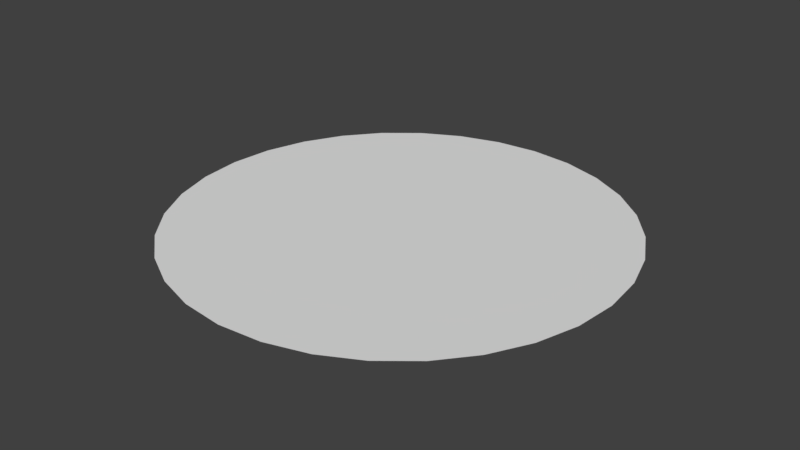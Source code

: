 # Source: tEST.blend  (saved by Blender 2.79.7; exported with 4.5.12 LTS)
import bpy
from mathutils import Matrix  # noqa: F401  (used for matrix-valued properties, if any)

bpy.ops.wm.read_factory_settings(use_empty=True)
scene = bpy.context.scene
scene.name = 'Scene'

# ---- collections
col_collection_1 = bpy.data.collections.new('Collection 1'); scene.collection.children.link(col_collection_1)

# ---- world
world_world = bpy.data.worlds.new('World'); scene.world = world_world
world_world.color = (0.05088, 0.05088, 0.05088)
world_world.use_sun_shadow = False
world_world.sun_shadow_jitter_overblur = 0.0

# ---- meshes
me_circle = bpy.data.meshes.new('Circle')
me_circle.from_pydata([(-8.668e-07, -6.3, 0.0), (1.229, -6.179, 0.0), (2.411, -5.82, 0.0), (3.5, -5.238, 0.0), (4.455, -4.455, 0.0), (5.238, -3.5, 0.0), (5.82, -2.411, 0.0), (6.179, -1.229, 0.0), (6.3, 1.605e-06, 0.0), (6.179, 1.229, 0.0), (5.82, 2.411, 0.0), (5.238, 3.5, 0.0), (4.455, 4.455, 0.0), (3.5, 5.238, 0.0), (2.411, 5.82, 0.0), (1.229, 6.179, 0.0), (-2.92e-06, 6.3, 0.0), (-1.229, 6.179, 0.0), (-2.411, 5.82, 0.0), (-3.5, 5.238, 0.0), (-4.455, 4.455, 0.0), (-5.238, 3.5, 0.0), (-5.82, 2.411, 0.0), (-6.179, 1.229, 0.0), (-6.3, -4.003e-06, 0.0), (-6.179, -1.229, 0.0), (-5.82, -2.411, 0.0), (-5.238, -3.5, 0.0), (-4.455, -4.455, 0.0), (-3.5, -5.238, 0.0), (-2.411, -5.82, 0.0), (-1.229, -6.179, 0.0), (1.063, -5.345, 0.0), (-1.195e-06, -5.45, 0.0), (2.085, -5.035, 0.0), (3.028, -4.531, 0.0), (3.853, -3.853, 0.0), (4.531, -3.028, 0.0), (5.035, -2.085, 0.0), (5.345, -1.063, 0.0), (5.45, 1.764e-06, 0.0), (5.345, 1.063, 0.0), (5.035, 2.085, 0.0), (4.531, 3.028, 0.0), (3.853, 3.853, 0.0), (3.028, 4.531, 0.0), (2.085, 5.035, 0.0), (1.063, 5.345, 0.0), (-2.757e-06, 5.45, 0.0), (-1.063, 5.345, 0.0), (-2.085, 5.035, 0.0), (-3.028, 4.531, 0.0), (-3.853, 3.853, 0.0), (-4.531, 3.028, 0.0), (-5.035, 2.085, 0.0), (-5.345, 1.063, 0.0), (-5.45, -3.178e-06, 0.0), (-5.345, -1.063, 0.0), (-5.035, -2.085, 0.0), (-4.531, -3.028, 0.0), (-3.853, -3.853, 0.0), (-3.028, -4.531, 0.0), (-2.085, -5.035, 0.0), (-1.063, -5.345, 0.0)], [], [(32, 34, 35, 36, 37, 38, 39, 40, 41, 42, 43, 44, 45, 46, 47, 48, 49, 50, 51, 52, 53, 54, 55, 56, 57, 58, 59, 60, 61, 62, 63, 33), (32, 33, 0, 1), (34, 32, 1, 2), (35, 34, 2, 3), (36, 35, 3, 4), (37, 36, 4, 5), (38, 37, 5, 6), (39, 38, 6, 7), (40, 39, 7, 8), (41, 40, 8, 9), (42, 41, 9, 10), (43, 42, 10, 11), (44, 43, 11, 12), (45, 44, 12, 13), (46, 45, 13, 14), (47, 46, 14, 15), (48, 47, 15, 16), (49, 48, 16, 17), (50, 49, 17, 18), (51, 50, 18, 19), (52, 51, 19, 20), (53, 52, 20, 21), (54, 53, 21, 22), (55, 54, 22, 23), (56, 55, 23, 24), (57, 56, 24, 25), (58, 57, 25, 26), (59, 58, 26, 27), (60, 59, 27, 28), (61, 60, 28, 29), (62, 61, 29, 30), (63, 62, 30, 31), (33, 63, 31, 0)])
_uv = me_circle.uv_layers.new(name='UVMap')
_uv.uv.foreach_set('vector', [1.205, -0.07886, 1.305, 0.06987, 1.373, 0.2351, 1.408, 0.4106, 1.408, 0.5894, 1.373, 0.7649, 1.305, 0.9301, 1.205, 1.079, 1.079, 1.205, 0.9301, 1.305, 0.7649, 1.373, 0.5894, 1.408, 0.4106, 1.408, 0.2351, 1.373, 0.06986, 1.305, -0.07887, 1.205, -0.2054, 1.079, -0.3047, 0.9301, -0.3732, 0.7649, -0.4081, 0.5894, -0.4081, 0.4106, -0.3732, 0.2351, -0.3047, 0.06986, -0.2053, -0.07887, -0.07886, -0.2054, 0.06987, -0.3047, 0.2351, -0.3732, 0.4106, -0.4081, 0.5894, -0.4081, 0.7649, -0.3732, 0.9301, -0.3047, 1.079, -0.2053, 1.205, -0.07886, 1.079, -0.2053, 1.169, -0.3154, 1.315, -0.1692, 1.305, 0.06987, 1.205, -0.07886, 1.315, -0.1692, 1.43, 0.002739, 1.373, 0.2351, 1.305, 0.06987, 1.43, 0.002739, 1.509, 0.1938, 1.408, 0.4106, 1.373, 0.2351, 1.509, 0.1938, 1.55, 0.3966, 1.408, 0.5894, 1.408, 0.4106, 1.55, 0.3966, 1.55, 0.6034, 1.373, 0.7649, 1.408, 0.5894, 1.55, 0.6034, 1.509, 0.8062, 1.305, 0.9301, 1.373, 0.7649, 1.509, 0.8062, 1.43, 0.9973, 1.205, 1.079, 1.305, 0.9301, 1.43, 0.9973, 1.315, 1.169, 1.079, 1.205, 1.205, 1.079, 1.315, 1.169, 1.169, 1.315, 0.9301, 1.305, 1.079, 1.205, 1.169, 1.315, 0.9973, 1.43, 0.7649, 1.373, 0.9301, 1.305, 0.9973, 1.43, 0.8062, 1.509, 0.5894, 1.408, 0.7649, 1.373, 0.8062, 1.509, 0.6034, 1.55, 0.4106, 1.408, 0.5894, 1.408, 0.6034, 1.55, 0.3966, 1.55, 0.2351, 1.373, 0.4106, 1.408, 0.3966, 1.55, 0.1938, 1.509, 0.06986, 1.305, 0.2351, 1.373, 0.1938, 1.509, 0.002737, 1.43, -0.07887, 1.205, 0.06986, 1.305, 0.002737, 1.43, -0.1692, 1.315, -0.2054, 1.079, -0.07887, 1.205, -0.1692, 1.315, -0.3154, 1.169, -0.3047, 0.9301, -0.2054, 1.079, -0.3154, 1.169, -0.4303, 0.9973, -0.3732, 0.7649, -0.3047, 0.9301, -0.4303, 0.9973, -0.5094, 0.8062, -0.4081, 0.5894, -0.3732, 0.7649, -0.5094, 0.8062, -0.5498, 0.6034, -0.4081, 0.4106, -0.4081, 0.5894, -0.5498, 0.6034, -0.5498, 0.3966, -0.3732, 0.2351, -0.4081, 0.4106, -0.5498, 0.3966, -0.5094, 0.1938, -0.3047, 0.06986, -0.3732, 0.2351, -0.5094, 0.1938, -0.4303, 0.002736, -0.2053, -0.07887, -0.3047, 0.06986, -0.4303, 0.002736, -0.3154, -0.1692, -0.07886, -0.2054, -0.2053, -0.07887, -0.3154, -0.1692, -0.1692, -0.3154, 0.06987, -0.3047, -0.07886, -0.2054, -0.1692, -0.3154, 0.00274, -0.4303, 0.2351, -0.3732, 0.06987, -0.3047, 0.00274, -0.4303, 0.1938, -0.5094, 0.4106, -0.4081, 0.2351, -0.3732, 0.1938, -0.5094, 0.3966, -0.5498, 0.5894, -0.4081, 0.4106, -0.4081, 0.3966, -0.5498, 0.6034, -0.5498, 0.7649, -0.3732, 0.5894, -0.4081, 0.6034, -0.5498, 0.8062, -0.5094, 0.9301, -0.3047, 0.7649, -0.3732, 0.8062, -0.5094, 0.9973, -0.4303, 1.079, -0.2053, 0.9301, -0.3047, 0.9973, -0.4303, 1.169, -0.3154])
_ca = me_circle.color_attributes.new('Col', 'BYTE_COLOR', 'CORNER')
_ca.data.foreach_set('color', [1.0, 1.0, 1.0, 1.0, 1.0, 1.0, 1.0, 1.0, 1.0, 1.0, 1.0, 1.0, 1.0, 1.0, 1.0, 1.0, 1.0, 1.0, 1.0, 1.0, 1.0, 1.0, 1.0, 1.0, 1.0, 1.0, 1.0, 1.0, 1.0, 1.0, 1.0, 1.0, 1.0, 1.0, 1.0, 1.0, 1.0, 1.0, 1.0, 1.0, 1.0, 1.0, 1.0, 1.0, 1.0, 1.0, 1.0, 1.0, 1.0, 1.0, 1.0, 1.0, 1.0, 1.0, 1.0, 1.0, 1.0, 1.0, 1.0, 1.0, 1.0, 1.0, 1.0, 1.0, 1.0, 1.0, 1.0, 1.0, 1.0, 1.0, 1.0, 1.0, 1.0, 1.0, 1.0, 1.0, 1.0, 1.0, 1.0, 1.0, 1.0, 1.0, 1.0, 1.0, 1.0, 1.0, 1.0, 1.0, 1.0, 1.0, 1.0, 1.0, 1.0, 1.0, 1.0, 1.0, 1.0, 1.0, 1.0, 1.0, 1.0, 1.0, 1.0, 1.0, 1.0, 1.0, 1.0, 1.0, 1.0, 1.0, 1.0, 1.0, 1.0, 1.0, 1.0, 1.0, 1.0, 1.0, 1.0, 1.0, 1.0, 1.0, 1.0, 1.0, 1.0, 1.0, 1.0, 1.0, 1.0, 1.0, 1.0, 1.0, 1.0, 1.0, 1.0, 1.0, 0.3813, 0.3813, 0.3813, 1.0, 0.3813, 0.3813, 0.3813, 1.0, 1.0, 1.0, 1.0, 1.0, 1.0, 1.0, 1.0, 1.0, 0.3813, 0.3813, 0.3813, 1.0, 0.3813, 0.3813, 0.3813, 1.0, 1.0, 1.0, 1.0, 1.0, 1.0, 1.0, 1.0, 1.0, 0.3813, 0.3813, 0.3813, 1.0, 0.3813, 0.3813, 0.3813, 1.0, 1.0, 1.0, 1.0, 1.0, 1.0, 1.0, 1.0, 1.0, 0.3813, 0.3813, 0.3813, 1.0, 0.3813, 0.3813, 0.3813, 1.0, 1.0, 1.0, 1.0, 1.0, 1.0, 1.0, 1.0, 1.0, 0.3813, 0.3813, 0.3813, 1.0, 0.3813, 0.3813, 0.3813, 1.0, 1.0, 1.0, 1.0, 1.0, 1.0, 1.0, 1.0, 1.0, 0.3813, 0.3813, 0.3813, 1.0, 0.3813, 0.3813, 0.3813, 1.0, 1.0, 1.0, 1.0, 1.0, 1.0, 1.0, 1.0, 1.0, 0.3813, 0.3813, 0.3813, 1.0, 0.3813, 0.3813, 0.3813, 1.0, 1.0, 1.0, 1.0, 1.0, 1.0, 1.0, 1.0, 1.0, 0.3813, 0.3813, 0.3813, 1.0, 0.3813, 0.3813, 0.3813, 1.0, 1.0, 1.0, 1.0, 1.0, 1.0, 1.0, 1.0, 1.0, 0.3813, 0.3813, 0.3813, 1.0, 0.3813, 0.3813, 0.3813, 1.0, 1.0, 1.0, 1.0, 1.0, 1.0, 1.0, 1.0, 1.0, 0.3813, 0.3813, 0.3813, 1.0, 0.3813, 0.3813, 0.3813, 1.0, 1.0, 1.0, 1.0, 1.0, 1.0, 1.0, 1.0, 1.0, 0.3813, 0.3813, 0.3813, 1.0, 0.3813, 0.3813, 0.3813, 1.0, 1.0, 1.0, 1.0, 1.0, 1.0, 1.0, 1.0, 1.0, 0.3813, 0.3813, 0.3813, 1.0, 0.3813, 0.3813, 0.3813, 1.0, 1.0, 1.0, 1.0, 1.0, 1.0, 1.0, 1.0, 1.0, 0.3813, 0.3813, 0.3813, 1.0, 0.3813, 0.3813, 0.3813, 1.0, 1.0, 1.0, 1.0, 1.0, 1.0, 1.0, 1.0, 1.0, 0.3813, 0.3813, 0.3813, 1.0, 0.3813, 0.3813, 0.3813, 1.0, 1.0, 1.0, 1.0, 1.0, 1.0, 1.0, 1.0, 1.0, 0.3813, 0.3813, 0.3813, 1.0, 0.3813, 0.3813, 0.3813, 1.0, 1.0, 1.0, 1.0, 1.0, 1.0, 1.0, 1.0, 1.0, 0.3813, 0.3813, 0.3813, 1.0, 0.3813, 0.3813, 0.3813, 1.0, 1.0, 1.0, 1.0, 1.0, 1.0, 1.0, 1.0, 1.0, 0.3813, 0.3813, 0.3813, 1.0, 0.3813, 0.3813, 0.3813, 1.0, 1.0, 1.0, 1.0, 1.0, 1.0, 1.0, 1.0, 1.0, 0.3813, 0.3813, 0.3813, 1.0, 0.3813, 0.3813, 0.3813, 1.0, 1.0, 1.0, 1.0, 1.0, 1.0, 1.0, 1.0, 1.0, 0.3813, 0.3813, 0.3813, 1.0, 0.3813, 0.3813, 0.3813, 1.0, 1.0, 1.0, 1.0, 1.0, 1.0, 1.0, 1.0, 1.0, 0.3813, 0.3813, 0.3813, 1.0, 0.3813, 0.3813, 0.3813, 1.0, 1.0, 1.0, 1.0, 1.0, 1.0, 1.0, 1.0, 1.0, 0.3813, 0.3813, 0.3813, 1.0, 0.3813, 0.3813, 0.3813, 1.0, 1.0, 1.0, 1.0, 1.0, 1.0, 1.0, 1.0, 1.0, 0.3813, 0.3813, 0.3813, 1.0, 0.3813, 0.3813, 0.3813, 1.0, 1.0, 1.0, 1.0, 1.0, 1.0, 1.0, 1.0, 1.0, 0.3813, 0.3813, 0.3813, 1.0, 0.3813, 0.3813, 0.3813, 1.0, 1.0, 1.0, 1.0, 1.0, 1.0, 1.0, 1.0, 1.0, 0.3813, 0.3813, 0.3813, 1.0, 0.3813, 0.3813, 0.3813, 1.0, 1.0, 1.0, 1.0, 1.0, 1.0, 1.0, 1.0, 1.0, 0.3813, 0.3813, 0.3813, 1.0, 0.3813, 0.3813, 0.3813, 1.0, 1.0, 1.0, 1.0, 1.0, 1.0, 1.0, 1.0, 1.0, 0.3813, 0.3813, 0.3813, 1.0, 0.3813, 0.3813, 0.3813, 1.0, 1.0, 1.0, 1.0, 1.0, 1.0, 1.0, 1.0, 1.0, 0.3813, 0.3813, 0.3813, 1.0, 0.3813, 0.3813, 0.3813, 1.0, 1.0, 1.0, 1.0, 1.0, 1.0, 1.0, 1.0, 1.0, 0.3813, 0.3813, 0.3813, 1.0, 0.3813, 0.3813, 0.3813, 1.0, 1.0, 1.0, 1.0, 1.0, 1.0, 1.0, 1.0, 1.0, 0.3813, 0.3813, 0.3813, 1.0, 0.3813, 0.3813, 0.3813, 1.0, 1.0, 1.0, 1.0, 1.0, 1.0, 1.0, 1.0, 1.0, 0.3813, 0.3813, 0.3813, 1.0, 0.3813, 0.3813, 0.3813, 1.0, 1.0, 1.0, 1.0, 1.0, 1.0, 1.0, 1.0, 1.0, 0.3813, 0.3813, 0.3813, 1.0, 0.3813, 0.3813, 0.3813, 1.0, 1.0, 1.0, 1.0, 1.0, 1.0, 1.0, 1.0, 1.0, 0.3813, 0.3813, 0.3813, 1.0, 0.3813, 0.3813, 0.3813, 1.0])
me_circle.use_remesh_preserve_volume = False
me_circle.use_remesh_preserve_attributes = False
me_circle.use_mirror_vertex_groups = False
me_circle.use_paint_bone_selection = False
me_circle.use_paint_mask_vertex = True
me_circle.update()

# ---- objects
ob_circle = bpy.data.objects.new('Circle', me_circle)

# ---- transforms, parenting, visibility, modifiers, constraints
ob_circle.location = (0.0, 0.0, 0.0)
ob_circle.lineart.crease_threshold = 0.0

# ---- collection membership
col_collection_1.objects.link(ob_circle)

# ---- scene / render settings (as saved in the file)
scene.frame_start = 1; scene.frame_end = 250; scene.frame_set(1)
scene.render.engine = 'BLENDER_EEVEE_NEXT'
scene.render.resolution_percentage = 50
scene.render.dither_intensity = 0.0
scene.cycles.use_denoising = False
scene.cycles.samples = 128
scene.cycles.sampling_pattern = 'TABULATED_SOBOL'
scene.cycles.use_adaptive_sampling = False
scene.cycles.use_light_tree = False
scene.view_settings.view_transform = 'Standard'
bpy.context.view_layer.update()

# ---- added for rendering (the .blend has no active camera and no usable light): camera, sun
cam_auto = bpy.data.cameras.new('AutoCamera')
cam_auto.lens = 50.0
cam_auto.sensor_width = 36.0
cam_auto.clip_end = 1000.0
ob_auto_camera = bpy.data.objects.new('AutoCamera', cam_auto)
scene.collection.objects.link(ob_auto_camera)
ob_auto_camera.location = (16.4867, -19.784, 13.1893)
ob_auto_camera.rotation_euler = (1.09748, -7.21219e-08, 0.694738)
scene.camera = ob_auto_camera
light_auto_sun = bpy.data.lights.new('AutoSun', 'SUN')
light_auto_sun.energy = 3.0
light_auto_sun.angle = 0.0523599
ob_auto_sun = bpy.data.objects.new('AutoSun', light_auto_sun)
scene.collection.objects.link(ob_auto_sun)
ob_auto_sun.rotation_euler = (0.872665, 0.174533, 0.523599)
bpy.context.view_layer.update()
